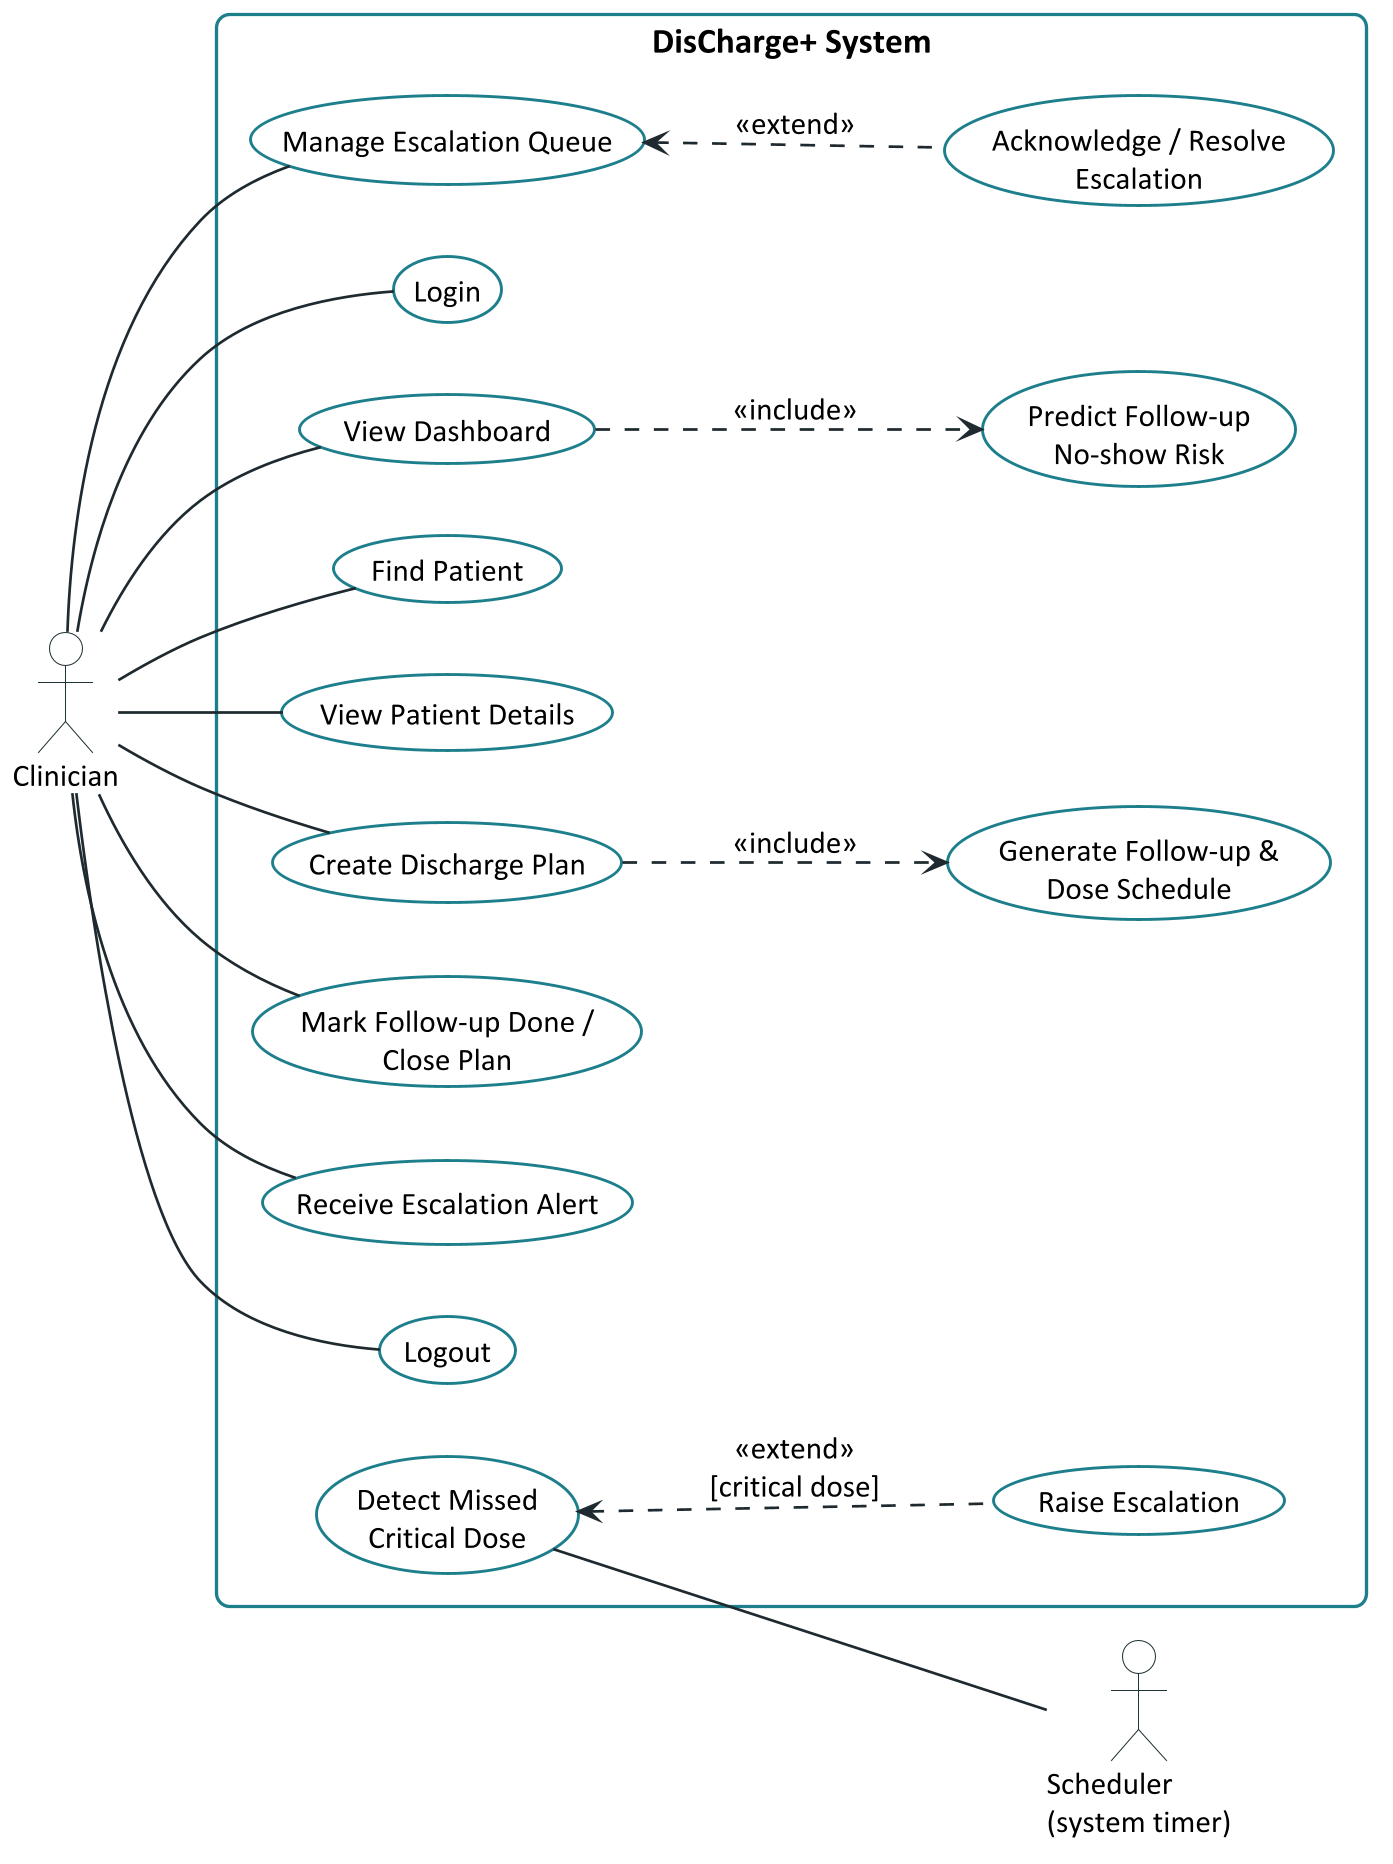

The diagram above was rendered by PlantUML. Its source (embedded in the PNG):
@startuml usecase-clinician
!include _style.iuml
left to right direction
skinparam packageStyle rectangle
skinparam usecase {
  BackgroundColor #FFFFFF
  BorderColor #1E7F8C
  BorderThickness 1.4
}
skinparam rectangle {
  BorderColor #1E7F8C
  BorderThickness 1.6
  FontSize 17
  FontStyle bold
}
skinparam actorBorderColor #20343A
skinparam actorBackgroundColor #FFFFFF

actor Clinician
actor "Scheduler\n(system timer)" as Sched

rectangle "DisCharge+ System" {
  usecase "Login" as C1
  usecase "View Dashboard" as C2
  usecase "Predict Follow-up\nNo-show Risk" as C3
  usecase "Find Patient" as C4
  usecase "View Patient Details" as C5
  usecase "Create Discharge Plan" as C6
  usecase "Generate Follow-up &\nDose Schedule" as C7
  usecase "Mark Follow-up Done /\nClose Plan" as C8
  usecase "Manage Escalation Queue" as C9
  usecase "Acknowledge / Resolve\nEscalation" as C10
  usecase "Receive Escalation Alert" as C11
  usecase "Detect Missed\nCritical Dose" as C12
  usecase "Raise Escalation" as C13
  usecase "Logout" as C14
}

Clinician -- C1
Clinician -- C2
Clinician -- C4
Clinician -- C5
Clinician -- C6
Clinician -- C8
Clinician -- C9
Clinician -- C11
Clinician -- C14

C12 -- Sched

C2 ..> C3 : <<include>>
C6 ..> C7 : <<include>>
C10 .up.> C9 : <<extend>>
C13 .up.> C12 : <<extend>>\n[critical dose]
@enduml